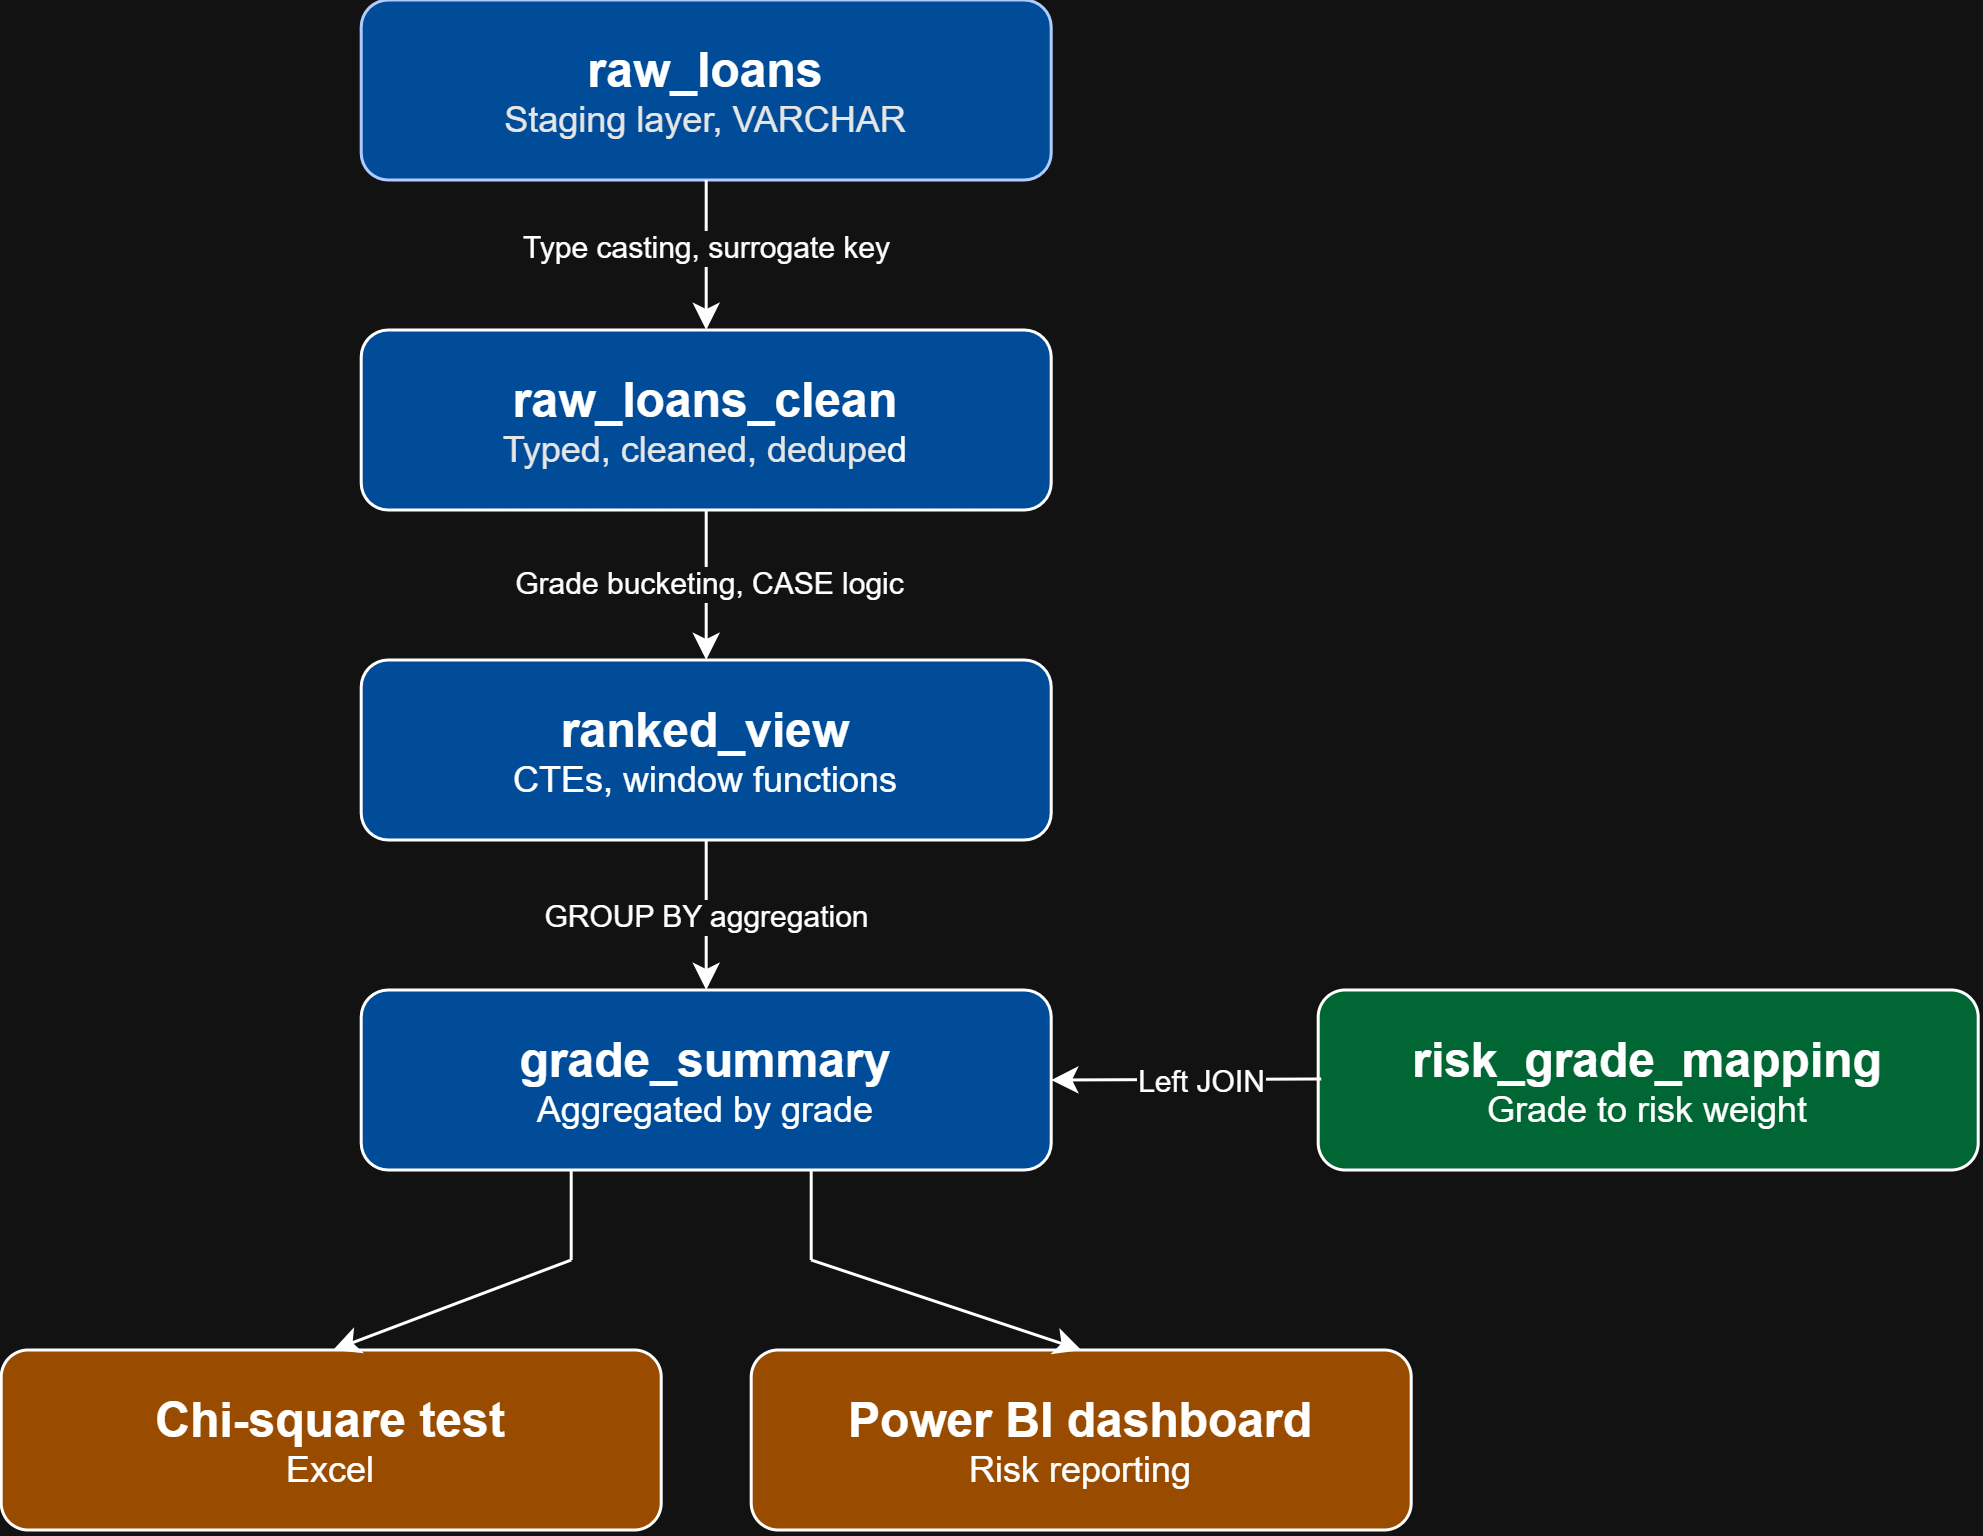

The diagram above was exported from draw.io. Its source (the exported page's mxGraphModel, read from the mxfile embedded in the PNG):
<mxGraphModel dx="895" dy="578" grid="1" gridSize="10" guides="1" tooltips="1" connect="1" arrows="1" fold="1" page="1" pageScale="1" pageWidth="850" pageHeight="1100" math="0" shadow="0">
  <root>
    <mxCell id="0" />
    <mxCell id="1" parent="0" />
    <mxCell id="VhsNmhpx7GlvDGH9PD17-1" parent="1" style="rounded=1;whiteSpace=wrap;html=1;fillColor=light-dark(#0050EF,#004C99);fontColor=light-dark(#FFFFFF,#FFFFFF);strokeColor=#001DBC;labelBorderColor=none;" value="&lt;b&gt;&lt;font style=&quot;font-size: 16px;&quot;&gt;raw_loans&lt;/font&gt;&lt;/b&gt;&lt;div&gt;&lt;span style=&quot;color: light-dark(rgb(0, 0, 0), rgb(230, 230, 230));&quot;&gt;Staging layer, VARCHAR&lt;/span&gt;&lt;/div&gt;" vertex="1">
      <mxGeometry height="60" width="230" x="260" y="120" as="geometry" />
    </mxCell>
    <mxCell id="VhsNmhpx7GlvDGH9PD17-2" parent="1" style="rounded=1;whiteSpace=wrap;html=1;fillColor=light-dark(#FFFFFF,#004C99);" value="&lt;font style=&quot;font-size: 16px;&quot;&gt;&lt;b&gt;raw_loans_clean&lt;/b&gt;&lt;/font&gt;&lt;div&gt;&lt;span style=&quot;color: light-dark(rgb(0, 0, 0), rgb(230, 230, 230));&quot;&gt;Typed, cleaned, dedupe&lt;/span&gt;d&lt;/div&gt;" vertex="1">
      <mxGeometry height="60" width="230" x="260" y="230" as="geometry" />
    </mxCell>
    <mxCell id="VhsNmhpx7GlvDGH9PD17-3" parent="1" style="rounded=1;whiteSpace=wrap;html=1;fillColor=light-dark(#FFFFFF,#004C99);" value="&lt;font style=&quot;font-size: 16px;&quot;&gt;&lt;b&gt;ranked_view&lt;/b&gt;&lt;/font&gt;&lt;div&gt;CTEs, window functions&lt;/div&gt;" vertex="1">
      <mxGeometry height="60" width="230" x="260" y="340" as="geometry" />
    </mxCell>
    <mxCell id="VhsNmhpx7GlvDGH9PD17-4" parent="1" style="rounded=1;whiteSpace=wrap;html=1;fillColor=light-dark(#FFFFFF,#004C99);strokeWidth=1;" value="&lt;font style=&quot;font-size: 16px;&quot;&gt;&lt;b&gt;grade_summary&lt;/b&gt;&lt;/font&gt;&lt;div&gt;Aggregated by grade&lt;/div&gt;" vertex="1">
      <mxGeometry height="60" width="230" x="260" y="450" as="geometry" />
    </mxCell>
    <mxCell id="VhsNmhpx7GlvDGH9PD17-5" parent="1" style="rounded=1;whiteSpace=wrap;html=1;fillColor=light-dark(#FFFFFF,#006633);" value="&lt;font style=&quot;font-size: 16px;&quot;&gt;&lt;b&gt;risk_grade_mapping&lt;/b&gt;&lt;/font&gt;&lt;br&gt;&lt;div&gt;Grade to risk weight&lt;/div&gt;" vertex="1">
      <mxGeometry height="60" width="220" x="579" y="450" as="geometry" />
    </mxCell>
    <mxCell id="VhsNmhpx7GlvDGH9PD17-6" parent="1" style="rounded=1;whiteSpace=wrap;html=1;fillColor=light-dark(#FFFFFF,#994C00);" value="&lt;font style=&quot;font-size: 16px;&quot;&gt;&lt;b&gt;Chi-square test&lt;/b&gt;&lt;/font&gt;&lt;div&gt;Excel&lt;/div&gt;" vertex="1">
      <mxGeometry height="60" width="220" x="140" y="570" as="geometry" />
    </mxCell>
    <mxCell id="VhsNmhpx7GlvDGH9PD17-7" parent="1" style="rounded=1;whiteSpace=wrap;html=1;fillColor=light-dark(#FFFFFF,#994C00);" value="&lt;div&gt;&lt;font style=&quot;font-size: 16px;&quot;&gt;&lt;b&gt;Power BI dashboard&lt;/b&gt;&lt;/font&gt;&lt;/div&gt;&lt;div&gt;Risk reporting&lt;/div&gt;" vertex="1">
      <mxGeometry height="60" width="220" x="390" y="570" as="geometry" />
    </mxCell>
    <mxCell id="VhsNmhpx7GlvDGH9PD17-8" edge="1" parent="1" source="VhsNmhpx7GlvDGH9PD17-1" style="endArrow=classic;html=1;rounded=0;entryX=0.5;entryY=0;entryDx=0;entryDy=0;exitX=0.5;exitY=1;exitDx=0;exitDy=0;" target="VhsNmhpx7GlvDGH9PD17-2" value="">
      <mxGeometry height="50" relative="1" width="50" as="geometry">
        <mxPoint x="375" y="179" as="sourcePoint" />
        <mxPoint x="465" y="179" as="targetPoint" />
      </mxGeometry>
    </mxCell>
    <mxCell id="VhsNmhpx7GlvDGH9PD17-17" connectable="0" parent="VhsNmhpx7GlvDGH9PD17-8" style="edgeLabel;html=1;align=center;verticalAlign=middle;resizable=0;points=[];fontSize=10;" value="Type casting, surrogate key" vertex="1">
      <mxGeometry relative="1" x="-0.36" y="2" as="geometry">
        <mxPoint x="-2" y="6" as="offset" />
      </mxGeometry>
    </mxCell>
    <mxCell id="VhsNmhpx7GlvDGH9PD17-9" edge="1" parent="1" style="endArrow=classic;html=1;rounded=0;entryX=0.5;entryY=0;entryDx=0;entryDy=0;exitX=0.5;exitY=1;exitDx=0;exitDy=0;" value="">
      <mxGeometry height="50" relative="1" width="50" as="geometry">
        <mxPoint x="375" y="290" as="sourcePoint" />
        <mxPoint x="375" y="340" as="targetPoint" />
      </mxGeometry>
    </mxCell>
    <mxCell id="VhsNmhpx7GlvDGH9PD17-18" connectable="0" parent="VhsNmhpx7GlvDGH9PD17-9" style="edgeLabel;html=1;align=center;verticalAlign=middle;resizable=0;points=[];fontSize=10;" value="Grade bucketing, CASE logic" vertex="1">
      <mxGeometry relative="1" x="-0.0634" y="1" as="geometry">
        <mxPoint as="offset" />
      </mxGeometry>
    </mxCell>
    <mxCell id="VhsNmhpx7GlvDGH9PD17-11" edge="1" parent="1" style="endArrow=classic;html=1;rounded=0;entryX=0.5;entryY=0;entryDx=0;entryDy=0;exitX=0.5;exitY=1;exitDx=0;exitDy=0;" value="">
      <mxGeometry height="50" relative="1" width="50" as="geometry">
        <mxPoint x="375" y="400" as="sourcePoint" />
        <mxPoint x="375" y="450" as="targetPoint" />
      </mxGeometry>
    </mxCell>
    <mxCell id="VhsNmhpx7GlvDGH9PD17-20" connectable="0" parent="VhsNmhpx7GlvDGH9PD17-11" style="edgeLabel;html=1;align=center;verticalAlign=middle;resizable=0;points=[];fontSize=10;" value="GROUP BY aggregation" vertex="1">
      <mxGeometry relative="1" x="-0.0221" as="geometry">
        <mxPoint as="offset" />
      </mxGeometry>
    </mxCell>
    <mxCell id="VhsNmhpx7GlvDGH9PD17-12" edge="1" parent="1" style="endArrow=classic;html=1;rounded=0;entryX=1;entryY=0.5;entryDx=0;entryDy=0;" target="VhsNmhpx7GlvDGH9PD17-4" value="">
      <mxGeometry height="50" relative="1" width="50" as="geometry">
        <mxPoint x="580" y="479.66" as="sourcePoint" />
        <mxPoint x="445" y="479.66" as="targetPoint" />
      </mxGeometry>
    </mxCell>
    <mxCell id="VhsNmhpx7GlvDGH9PD17-19" connectable="0" parent="VhsNmhpx7GlvDGH9PD17-12" style="edgeLabel;html=1;align=center;verticalAlign=middle;resizable=0;points=[];fontSize=10;" value="Left JOIN" vertex="1">
      <mxGeometry relative="1" x="0.0241" as="geometry">
        <mxPoint x="6" as="offset" />
      </mxGeometry>
    </mxCell>
    <mxCell id="VhsNmhpx7GlvDGH9PD17-13" edge="1" parent="1" style="endArrow=none;html=1;rounded=0;entryX=0.25;entryY=1;entryDx=0;entryDy=0;" value="">
      <mxGeometry height="50" relative="1" width="50" as="geometry">
        <mxPoint x="330" y="540" as="sourcePoint" />
        <mxPoint x="330" y="510" as="targetPoint" />
      </mxGeometry>
    </mxCell>
    <mxCell id="VhsNmhpx7GlvDGH9PD17-14" edge="1" parent="1" style="endArrow=none;html=1;rounded=0;entryX=0.25;entryY=1;entryDx=0;entryDy=0;" value="">
      <mxGeometry height="50" relative="1" width="50" as="geometry">
        <mxPoint x="410" y="540" as="sourcePoint" />
        <mxPoint x="410" y="510" as="targetPoint" />
      </mxGeometry>
    </mxCell>
    <mxCell id="VhsNmhpx7GlvDGH9PD17-15" edge="1" parent="1" style="endArrow=classic;html=1;rounded=0;entryX=0.5;entryY=0;entryDx=0;entryDy=0;" value="">
      <mxGeometry height="50" relative="1" width="50" as="geometry">
        <mxPoint x="330" y="540" as="sourcePoint" />
        <mxPoint x="250.64" y="570" as="targetPoint" />
      </mxGeometry>
    </mxCell>
    <mxCell id="VhsNmhpx7GlvDGH9PD17-16" edge="1" parent="1" style="endArrow=classic;html=1;rounded=0;entryX=0.5;entryY=0;entryDx=0;entryDy=0;" value="">
      <mxGeometry height="50" relative="1" width="50" as="geometry">
        <mxPoint x="410" y="540" as="sourcePoint" />
        <mxPoint x="500" y="570" as="targetPoint" />
      </mxGeometry>
    </mxCell>
  </root>
</mxGraphModel>